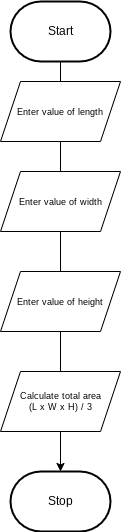

The diagram above was exported from draw.io. Its source (the exported page's mxGraphModel, read from the mxfile embedded in the PNG):
<mxGraphModel dx="1086" dy="743" grid="1" gridSize="10" guides="1" tooltips="1" connect="1" arrows="1" fold="1" page="1" pageScale="1" pageWidth="850" pageHeight="1100" math="0" shadow="0">
  <root>
    <mxCell id="0" />
    <mxCell id="1" parent="0" />
    <mxCell id="4" style="edgeStyle=orthogonalEdgeStyle;html=1;rounded=0;startArrow=none;" parent="1" source="5" target="3" edge="1">
      <mxGeometry relative="1" as="geometry" />
    </mxCell>
    <mxCell id="18" style="edgeStyle=orthogonalEdgeStyle;html=1;exitX=0;exitY=0.5;exitDx=0;exitDy=0;exitPerimeter=0;entryX=0.417;entryY=0;entryDx=0;entryDy=0;entryPerimeter=0;rounded=0;endArrow=none;endFill=0;" parent="1" source="2" target="17" edge="1">
      <mxGeometry relative="1" as="geometry">
        <Array as="points">
          <mxPoint x="280" y="100" />
          <mxPoint x="280" y="150" />
        </Array>
      </mxGeometry>
    </mxCell>
    <mxCell id="2" value="Start" style="strokeWidth=2;html=1;shape=mxgraph.flowchart.terminator;whiteSpace=wrap;" parent="1" vertex="1">
      <mxGeometry x="230" y="70" width="100" height="60" as="geometry" />
    </mxCell>
    <mxCell id="3" value="Stop" style="strokeWidth=2;html=1;shape=mxgraph.flowchart.terminator;whiteSpace=wrap;" parent="1" vertex="1">
      <mxGeometry x="230" y="540" width="100" height="60" as="geometry" />
    </mxCell>
    <mxCell id="6" value="" style="edgeStyle=orthogonalEdgeStyle;html=1;rounded=0;endArrow=none;startArrow=none;" parent="1" source="17" target="5" edge="1">
      <mxGeometry relative="1" as="geometry">
        <mxPoint x="280" y="220" as="sourcePoint" />
        <mxPoint x="280" y="450" as="targetPoint" />
      </mxGeometry>
    </mxCell>
    <mxCell id="19" style="edgeStyle=orthogonalEdgeStyle;rounded=0;html=1;exitX=1;exitY=0.5;exitDx=0;exitDy=0;endArrow=none;endFill=0;" parent="1" source="17" target="20" edge="1">
      <mxGeometry relative="1" as="geometry">
        <mxPoint x="230" y="270" as="targetPoint" />
        <Array as="points">
          <mxPoint x="280" y="180" />
        </Array>
      </mxGeometry>
    </mxCell>
    <mxCell id="21" value="Calculate total area&lt;br&gt;(L x W x H) / 3" style="shape=parallelogram;perimeter=parallelogramPerimeter;whiteSpace=wrap;html=1;fixedSize=1;fontSize=9;" parent="1" vertex="1">
      <mxGeometry x="220" y="440" width="120" height="60" as="geometry" />
    </mxCell>
    <mxCell id="22" value="" style="edgeStyle=orthogonalEdgeStyle;html=1;rounded=0;startArrow=none;endArrow=none;" edge="1" parent="1" source="5" target="20">
      <mxGeometry relative="1" as="geometry">
        <mxPoint x="570" y="270" as="sourcePoint" />
        <mxPoint x="280" y="620" as="targetPoint" />
      </mxGeometry>
    </mxCell>
    <mxCell id="20" value="&lt;font style=&quot;font-size: 9px;&quot;&gt;Enter value of width&lt;/font&gt;" style="shape=parallelogram;perimeter=parallelogramPerimeter;whiteSpace=wrap;html=1;fixedSize=1;" parent="1" vertex="1">
      <mxGeometry x="220" y="240" width="120" height="60" as="geometry" />
    </mxCell>
    <mxCell id="23" value="" style="edgeStyle=orthogonalEdgeStyle;html=1;rounded=0;endArrow=none;" edge="1" parent="1" source="2" target="17">
      <mxGeometry relative="1" as="geometry">
        <mxPoint x="280" y="220" as="sourcePoint" />
        <mxPoint x="280" y="390" as="targetPoint" />
      </mxGeometry>
    </mxCell>
    <mxCell id="17" value="&lt;font style=&quot;font-size: 9px;&quot;&gt;Enter value of length&lt;/font&gt;" style="shape=parallelogram;perimeter=parallelogramPerimeter;whiteSpace=wrap;html=1;fixedSize=1;" parent="1" vertex="1">
      <mxGeometry x="220" y="150" width="120" height="60" as="geometry" />
    </mxCell>
    <mxCell id="24" value="" style="edgeStyle=orthogonalEdgeStyle;html=1;rounded=0;startArrow=none;endArrow=none;" edge="1" parent="1" source="20" target="5">
      <mxGeometry relative="1" as="geometry">
        <mxPoint x="280" y="290" as="sourcePoint" />
        <mxPoint x="280" y="620" as="targetPoint" />
      </mxGeometry>
    </mxCell>
    <mxCell id="5" value="&lt;font style=&quot;font-size: 9px;&quot;&gt;Enter value of height&lt;/font&gt;" style="shape=parallelogram;perimeter=parallelogramPerimeter;whiteSpace=wrap;html=1;fixedSize=1;" parent="1" vertex="1">
      <mxGeometry x="220" y="340" width="120" height="60" as="geometry" />
    </mxCell>
  </root>
</mxGraphModel>